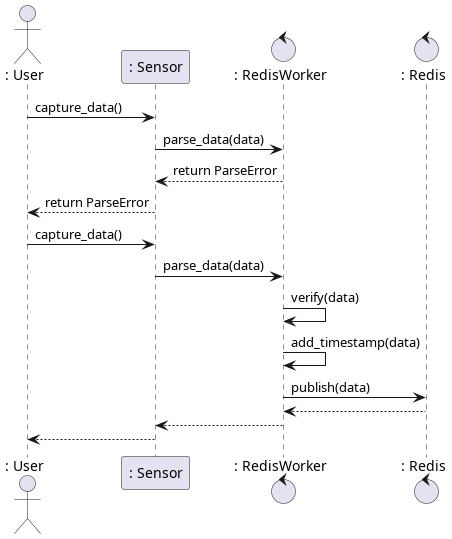

The diagram above was rendered by PlantUML. Its source (embedded in the PNG):
@startuml

actor	": User" as User
participant	": Sensor" as Sensor
control		": RedisWorker" as RedisWorker
control		": Redis" as Redis

User -> Sensor : capture_data()
Sensor -> RedisWorker : parse_data(data)
RedisWorker --> Sensor : return ParseError
Sensor --> User : return ParseError

User -> Sensor : capture_data()
Sensor -> RedisWorker : parse_data(data)
RedisWorker -> RedisWorker : verify(data)
RedisWorker -> RedisWorker : add_timestamp(data)
RedisWorker -> Redis : publish(data)

Redis --> RedisWorker
RedisWorker --> Sensor
Sensor --> User

@enduml